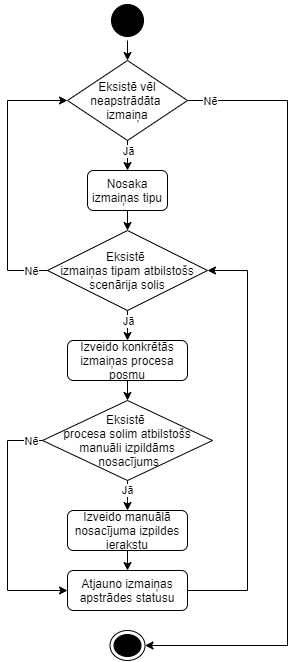

The diagram above was exported from draw.io. Its source (the exported page's mxGraphModel, read from the mxfile embedded in the PNG):
<mxGraphModel dx="1618" dy="618" grid="1" gridSize="10" guides="1" tooltips="1" connect="1" arrows="1" fold="1" page="1" pageScale="1" pageWidth="827" pageHeight="1169" math="0" shadow="0">
  <root>
    <mxCell id="WIyWlLk6GJQsqaUBKTNV-0" />
    <mxCell id="WIyWlLk6GJQsqaUBKTNV-1" parent="WIyWlLk6GJQsqaUBKTNV-0" />
    <mxCell id="-wZ6tIJjexxKfcDrYmAm-2" style="edgeStyle=orthogonalEdgeStyle;rounded=0;orthogonalLoop=1;jettySize=auto;html=1;exitX=0.5;exitY=1;exitDx=0;exitDy=0;entryX=0.5;entryY=0;entryDx=0;entryDy=0;" edge="1" parent="WIyWlLk6GJQsqaUBKTNV-1" source="-wZ6tIJjexxKfcDrYmAm-0" target="-wZ6tIJjexxKfcDrYmAm-1">
      <mxGeometry relative="1" as="geometry">
        <Array as="points">
          <mxPoint x="340" y="170" />
          <mxPoint x="340" y="170" />
        </Array>
      </mxGeometry>
    </mxCell>
    <mxCell id="-wZ6tIJjexxKfcDrYmAm-16" value="Jā" style="edgeLabel;html=1;align=center;verticalAlign=middle;resizable=0;points=[];" vertex="1" connectable="0" parent="-wZ6tIJjexxKfcDrYmAm-2">
      <mxGeometry x="-0.8202" relative="1" as="geometry">
        <mxPoint y="6.55" as="offset" />
      </mxGeometry>
    </mxCell>
    <mxCell id="-wZ6tIJjexxKfcDrYmAm-22" style="edgeStyle=orthogonalEdgeStyle;rounded=0;orthogonalLoop=1;jettySize=auto;html=1;exitX=1;exitY=0.5;exitDx=0;exitDy=0;entryX=1;entryY=0.5;entryDx=0;entryDy=0;" edge="1" parent="WIyWlLk6GJQsqaUBKTNV-1" source="-wZ6tIJjexxKfcDrYmAm-0" target="-wZ6tIJjexxKfcDrYmAm-19">
      <mxGeometry relative="1" as="geometry">
        <Array as="points">
          <mxPoint x="500" y="130" />
          <mxPoint x="500" y="675" />
        </Array>
      </mxGeometry>
    </mxCell>
    <mxCell id="-wZ6tIJjexxKfcDrYmAm-23" value="Nē" style="edgeLabel;html=1;align=center;verticalAlign=middle;resizable=0;points=[];" vertex="1" connectable="0" parent="-wZ6tIJjexxKfcDrYmAm-22">
      <mxGeometry x="-0.9443" relative="1" as="geometry">
        <mxPoint as="offset" />
      </mxGeometry>
    </mxCell>
    <mxCell id="-wZ6tIJjexxKfcDrYmAm-0" value="Eksistē vēl neapstrādāta &lt;br&gt;izmaiņa" style="rhombus;whiteSpace=wrap;html=1;" vertex="1" parent="WIyWlLk6GJQsqaUBKTNV-1">
      <mxGeometry x="280" y="90" width="120" height="80" as="geometry" />
    </mxCell>
    <mxCell id="-wZ6tIJjexxKfcDrYmAm-4" style="edgeStyle=orthogonalEdgeStyle;rounded=0;orthogonalLoop=1;jettySize=auto;html=1;exitX=0.5;exitY=1;exitDx=0;exitDy=0;entryX=0.5;entryY=0;entryDx=0;entryDy=0;" edge="1" parent="WIyWlLk6GJQsqaUBKTNV-1" source="-wZ6tIJjexxKfcDrYmAm-1" target="-wZ6tIJjexxKfcDrYmAm-3">
      <mxGeometry relative="1" as="geometry" />
    </mxCell>
    <mxCell id="-wZ6tIJjexxKfcDrYmAm-1" value="Nosaka izmaiņas tipu" style="rounded=1;whiteSpace=wrap;html=1;" vertex="1" parent="WIyWlLk6GJQsqaUBKTNV-1">
      <mxGeometry x="300" y="200" width="80" height="40" as="geometry" />
    </mxCell>
    <mxCell id="-wZ6tIJjexxKfcDrYmAm-6" style="edgeStyle=orthogonalEdgeStyle;rounded=0;orthogonalLoop=1;jettySize=auto;html=1;exitX=0.5;exitY=1;exitDx=0;exitDy=0;entryX=0.5;entryY=0;entryDx=0;entryDy=0;" edge="1" parent="WIyWlLk6GJQsqaUBKTNV-1" source="-wZ6tIJjexxKfcDrYmAm-3" target="-wZ6tIJjexxKfcDrYmAm-5">
      <mxGeometry relative="1" as="geometry">
        <Array as="points">
          <mxPoint x="340" y="350" />
          <mxPoint x="340" y="350" />
        </Array>
      </mxGeometry>
    </mxCell>
    <mxCell id="-wZ6tIJjexxKfcDrYmAm-26" value="Jā" style="edgeLabel;html=1;align=center;verticalAlign=middle;resizable=0;points=[];" vertex="1" connectable="0" parent="-wZ6tIJjexxKfcDrYmAm-6">
      <mxGeometry x="-0.314" relative="1" as="geometry">
        <mxPoint as="offset" />
      </mxGeometry>
    </mxCell>
    <mxCell id="-wZ6tIJjexxKfcDrYmAm-28" style="edgeStyle=orthogonalEdgeStyle;rounded=0;orthogonalLoop=1;jettySize=auto;html=1;exitX=0;exitY=0.5;exitDx=0;exitDy=0;entryX=0;entryY=0.5;entryDx=0;entryDy=0;" edge="1" parent="WIyWlLk6GJQsqaUBKTNV-1" source="-wZ6tIJjexxKfcDrYmAm-3" target="-wZ6tIJjexxKfcDrYmAm-0">
      <mxGeometry relative="1" as="geometry">
        <Array as="points">
          <mxPoint x="220" y="300" />
          <mxPoint x="220" y="130" />
        </Array>
      </mxGeometry>
    </mxCell>
    <mxCell id="-wZ6tIJjexxKfcDrYmAm-29" value="Nē" style="edgeLabel;html=1;align=center;verticalAlign=middle;resizable=0;points=[];" vertex="1" connectable="0" parent="-wZ6tIJjexxKfcDrYmAm-28">
      <mxGeometry x="-0.8713" y="3" relative="1" as="geometry">
        <mxPoint y="-3" as="offset" />
      </mxGeometry>
    </mxCell>
    <mxCell id="-wZ6tIJjexxKfcDrYmAm-3" value="Eksistē &lt;br&gt;izmaiņas tipam atbilstošs scenārija solis" style="rhombus;whiteSpace=wrap;html=1;" vertex="1" parent="WIyWlLk6GJQsqaUBKTNV-1">
      <mxGeometry x="260" y="260" width="160" height="80" as="geometry" />
    </mxCell>
    <mxCell id="-wZ6tIJjexxKfcDrYmAm-8" style="edgeStyle=orthogonalEdgeStyle;rounded=0;orthogonalLoop=1;jettySize=auto;html=1;exitX=0.5;exitY=1;exitDx=0;exitDy=0;entryX=0.5;entryY=0;entryDx=0;entryDy=0;" edge="1" parent="WIyWlLk6GJQsqaUBKTNV-1" source="-wZ6tIJjexxKfcDrYmAm-5">
      <mxGeometry relative="1" as="geometry">
        <mxPoint x="340" y="430" as="targetPoint" />
      </mxGeometry>
    </mxCell>
    <mxCell id="-wZ6tIJjexxKfcDrYmAm-5" value="Izveido konkrētās izmaiņas procesa posmu" style="rounded=1;whiteSpace=wrap;html=1;" vertex="1" parent="WIyWlLk6GJQsqaUBKTNV-1">
      <mxGeometry x="280" y="370" width="120" height="40" as="geometry" />
    </mxCell>
    <mxCell id="-wZ6tIJjexxKfcDrYmAm-13" style="edgeStyle=orthogonalEdgeStyle;rounded=0;orthogonalLoop=1;jettySize=auto;html=1;exitX=0.5;exitY=1;exitDx=0;exitDy=0;entryX=0.5;entryY=0;entryDx=0;entryDy=0;" edge="1" parent="WIyWlLk6GJQsqaUBKTNV-1" source="-wZ6tIJjexxKfcDrYmAm-9" target="-wZ6tIJjexxKfcDrYmAm-10">
      <mxGeometry relative="1" as="geometry">
        <Array as="points">
          <mxPoint x="340" y="530" />
          <mxPoint x="340" y="530" />
        </Array>
      </mxGeometry>
    </mxCell>
    <mxCell id="-wZ6tIJjexxKfcDrYmAm-32" value="Jā" style="edgeLabel;html=1;align=center;verticalAlign=middle;resizable=0;points=[];" vertex="1" connectable="0" parent="-wZ6tIJjexxKfcDrYmAm-13">
      <mxGeometry y="-7" relative="1" as="geometry">
        <mxPoint x="6" y="-6" as="offset" />
      </mxGeometry>
    </mxCell>
    <mxCell id="-wZ6tIJjexxKfcDrYmAm-30" style="edgeStyle=orthogonalEdgeStyle;rounded=0;orthogonalLoop=1;jettySize=auto;html=1;exitX=0;exitY=0.5;exitDx=0;exitDy=0;entryX=0;entryY=0.5;entryDx=0;entryDy=0;" edge="1" parent="WIyWlLk6GJQsqaUBKTNV-1" source="-wZ6tIJjexxKfcDrYmAm-9" target="-wZ6tIJjexxKfcDrYmAm-14">
      <mxGeometry relative="1" as="geometry">
        <Array as="points">
          <mxPoint x="220" y="470" />
          <mxPoint x="220" y="620" />
        </Array>
      </mxGeometry>
    </mxCell>
    <mxCell id="-wZ6tIJjexxKfcDrYmAm-33" value="Nē" style="edgeLabel;html=1;align=center;verticalAlign=middle;resizable=0;points=[];" vertex="1" connectable="0" parent="-wZ6tIJjexxKfcDrYmAm-30">
      <mxGeometry x="-0.8998" relative="1" as="geometry">
        <mxPoint as="offset" />
      </mxGeometry>
    </mxCell>
    <mxCell id="-wZ6tIJjexxKfcDrYmAm-9" value="Eksistē &lt;br&gt;procesa solim atbilstošs manuāli izpildāms&lt;br&gt;&amp;nbsp;nosacījums" style="rhombus;whiteSpace=wrap;html=1;" vertex="1" parent="WIyWlLk6GJQsqaUBKTNV-1">
      <mxGeometry x="255" y="430" width="170" height="80" as="geometry" />
    </mxCell>
    <mxCell id="-wZ6tIJjexxKfcDrYmAm-31" style="edgeStyle=orthogonalEdgeStyle;rounded=0;orthogonalLoop=1;jettySize=auto;html=1;exitX=0.5;exitY=1;exitDx=0;exitDy=0;entryX=0.5;entryY=0;entryDx=0;entryDy=0;" edge="1" parent="WIyWlLk6GJQsqaUBKTNV-1" source="-wZ6tIJjexxKfcDrYmAm-10" target="-wZ6tIJjexxKfcDrYmAm-14">
      <mxGeometry relative="1" as="geometry" />
    </mxCell>
    <mxCell id="-wZ6tIJjexxKfcDrYmAm-10" value="Izveido manuālā nosacījuma izpildes ierakstu" style="rounded=1;whiteSpace=wrap;html=1;" vertex="1" parent="WIyWlLk6GJQsqaUBKTNV-1">
      <mxGeometry x="280" y="540" width="120" height="40" as="geometry" />
    </mxCell>
    <mxCell id="-wZ6tIJjexxKfcDrYmAm-35" style="edgeStyle=orthogonalEdgeStyle;rounded=0;orthogonalLoop=1;jettySize=auto;html=1;exitX=1;exitY=0.5;exitDx=0;exitDy=0;entryX=1;entryY=0.5;entryDx=0;entryDy=0;" edge="1" parent="WIyWlLk6GJQsqaUBKTNV-1" source="-wZ6tIJjexxKfcDrYmAm-14" target="-wZ6tIJjexxKfcDrYmAm-3">
      <mxGeometry relative="1" as="geometry">
        <Array as="points">
          <mxPoint x="460" y="620" />
          <mxPoint x="460" y="300" />
        </Array>
      </mxGeometry>
    </mxCell>
    <mxCell id="-wZ6tIJjexxKfcDrYmAm-14" value="Atjauno izmaiņas apstrādes statusu" style="rounded=1;whiteSpace=wrap;html=1;" vertex="1" parent="WIyWlLk6GJQsqaUBKTNV-1">
      <mxGeometry x="280" y="600" width="120" height="40" as="geometry" />
    </mxCell>
    <mxCell id="-wZ6tIJjexxKfcDrYmAm-21" style="edgeStyle=orthogonalEdgeStyle;rounded=0;orthogonalLoop=1;jettySize=auto;html=1;exitX=0.5;exitY=1;exitDx=0;exitDy=0;entryX=0.5;entryY=0;entryDx=0;entryDy=0;" edge="1" parent="WIyWlLk6GJQsqaUBKTNV-1" source="-wZ6tIJjexxKfcDrYmAm-17" target="-wZ6tIJjexxKfcDrYmAm-0">
      <mxGeometry relative="1" as="geometry" />
    </mxCell>
    <mxCell id="-wZ6tIJjexxKfcDrYmAm-17" value="" style="ellipse;html=1;shape=startState;fillColor=#000000;strokeColor=#000000;" vertex="1" parent="WIyWlLk6GJQsqaUBKTNV-1">
      <mxGeometry x="320" y="30" width="40" height="40" as="geometry" />
    </mxCell>
    <mxCell id="-wZ6tIJjexxKfcDrYmAm-19" value="" style="ellipse;html=1;shape=endState;fillColor=#000000;strokeColor=#000000;" vertex="1" parent="WIyWlLk6GJQsqaUBKTNV-1">
      <mxGeometry x="322.5" y="660" width="35" height="30" as="geometry" />
    </mxCell>
  </root>
</mxGraphModel>